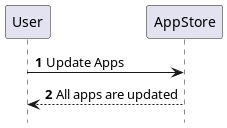

The diagram above was rendered by PlantUML. Its source (embedded in the PNG):
@startuml

autonumber
hide footbox

participant User as user
participant AppStore as appStore

user -> appStore: Update Apps
appStore --> user: All apps are updated

@enduml